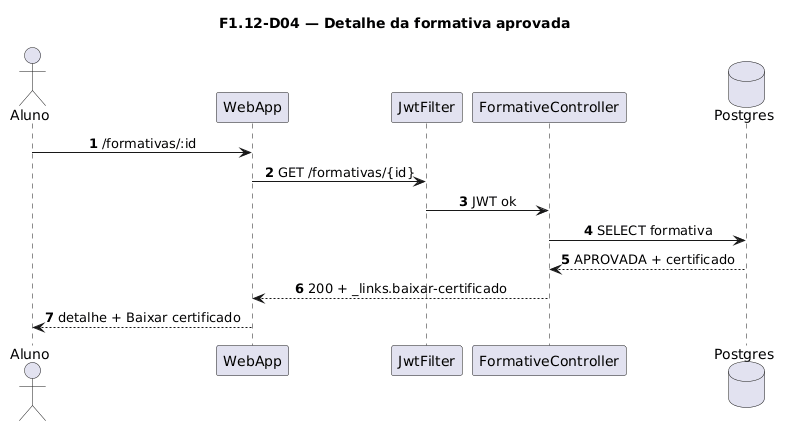

The diagram above was rendered by PlantUML. Its source (embedded in the PNG):
@startuml
title F1.12-D04 — Detalhe da formativa aprovada
skinparam sequenceMessageAlign center
skinparam responseMessageBelowArrow true
skinparam maxMessageSize 220
autonumber

actor "Aluno" as Aluno
participant "WebApp" as WebApp
participant "JwtFilter" as Jwt
participant "FormativeController" as Ctrl
database "Postgres" as Postgres

Aluno -> WebApp: /formativas/:id
WebApp -> Jwt: GET /formativas/{id}
Jwt -> Ctrl: JWT ok
Ctrl -> Postgres: SELECT formativa
Postgres --> Ctrl: APROVADA + certificado
Ctrl --> WebApp: 200 + _links.baixar-certificado
WebApp --> Aluno: detalhe + Baixar certificado
@enduml